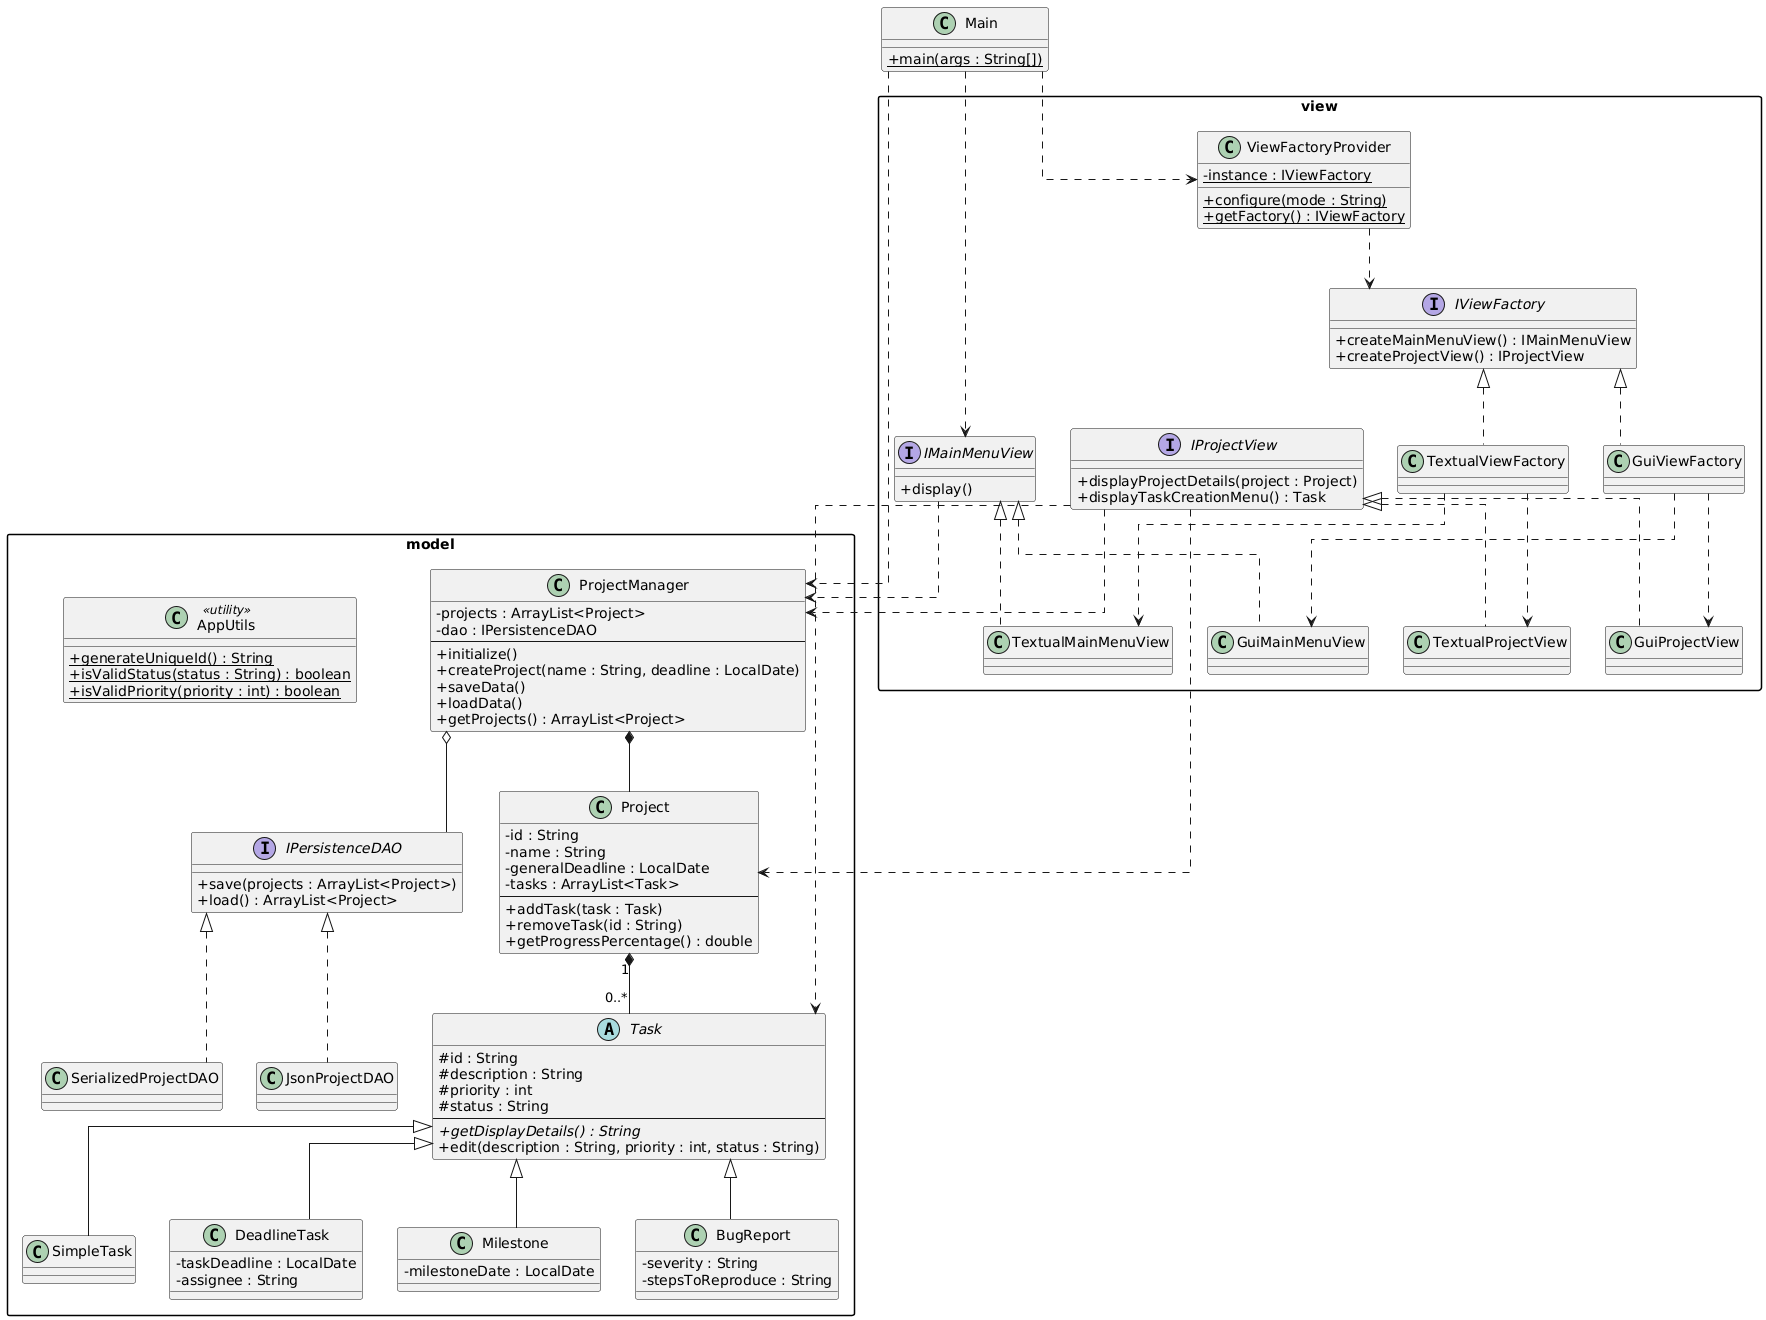

The diagram above was rendered by PlantUML. Its source (embedded in the PNG):
@startuml
skinparam classAttributeIconSize 0
skinparam linetype ortho
skinparam packageStyle rectangle

' ######################################
' MODEL
' ######################################
package "model" {

    interface IPersistenceDAO {
        + save(projects : ArrayList<Project>)
        + load() : ArrayList<Project>
    }

    class Project {
        - id : String
        - name : String
        - generalDeadline : LocalDate
        - tasks : ArrayList<Task>
        --
        + addTask(task : Task)
        + removeTask(id : String)
        + getProgressPercentage() : double
    }

    abstract class Task {
        # id : String
        # description : String
        # priority : int
        # status : String
        --
        + {abstract} getDisplayDetails() : String
        + edit(description : String, priority : int, status : String)
    }

    class SimpleTask
    class DeadlineTask {
        - taskDeadline : LocalDate
        - assignee : String
    }
    class Milestone {
        - milestoneDate : LocalDate
    }
    class BugReport {
        - severity : String
        - stepsToReproduce : String
    }

    class SerializedProjectDAO
    class JsonProjectDAO

    class AppUtils <<utility>> {
        + {static} generateUniqueId() : String
        + {static} isValidStatus(status : String) : boolean
        + {static} isValidPriority(priority : int) : boolean
    }

    class ProjectManager {
        - projects : ArrayList<Project>
        - dao : IPersistenceDAO
        --
        + initialize()
        + createProject(name : String, deadline : LocalDate)
        + saveData()
        + loadData()
        + getProjects() : ArrayList<Project>
    }

    Project "1" *-- "0..*" Task
    Task <|-- SimpleTask
    Task <|-- DeadlineTask
    Task <|-- Milestone
    Task <|-- BugReport

    IPersistenceDAO <|.. SerializedProjectDAO
    IPersistenceDAO <|.. JsonProjectDAO

    ProjectManager *-- Project
    ProjectManager o-- IPersistenceDAO
}


' ######################################
' VIEW
' ######################################
package "view" {

    interface IViewFactory {
        + createMainMenuView() : IMainMenuView
        + createProjectView() : IProjectView
    }

    class TextualViewFactory
    class GuiViewFactory

    IViewFactory <|.. TextualViewFactory
    IViewFactory <|.. GuiViewFactory

    interface IMainMenuView {
        + display()
    }

    interface IProjectView {
        + displayProjectDetails(project : Project)
        + displayTaskCreationMenu() : Task
    }

    class TextualMainMenuView
    class GuiMainMenuView
    class TextualProjectView
    class GuiProjectView

    IMainMenuView <|.. TextualMainMenuView
    IMainMenuView <|.. GuiMainMenuView
    IProjectView <|.. TextualProjectView
    IProjectView <|.. GuiProjectView

    class ViewFactoryProvider {
        - {static} instance : IViewFactory
        + {static} configure(mode : String)
        + {static} getFactory() : IViewFactory
    }

    TextualViewFactory ..> TextualMainMenuView
    TextualViewFactory ..> TextualProjectView
    GuiViewFactory ..> GuiMainMenuView
    GuiViewFactory ..> GuiProjectView
    ViewFactoryProvider ..> IViewFactory
}


' ######################################
' MAIN / CROSS-LAYER CONNECTIONS
' ######################################
class Main {
    + {static} main(args : String[])
}

Main ..> ViewFactoryProvider
Main ..> IMainMenuView
Main ..> ProjectManager

IMainMenuView ..> ProjectManager
IProjectView ..> ProjectManager
IProjectView ..> Project
IProjectView ..> Task
@enduml